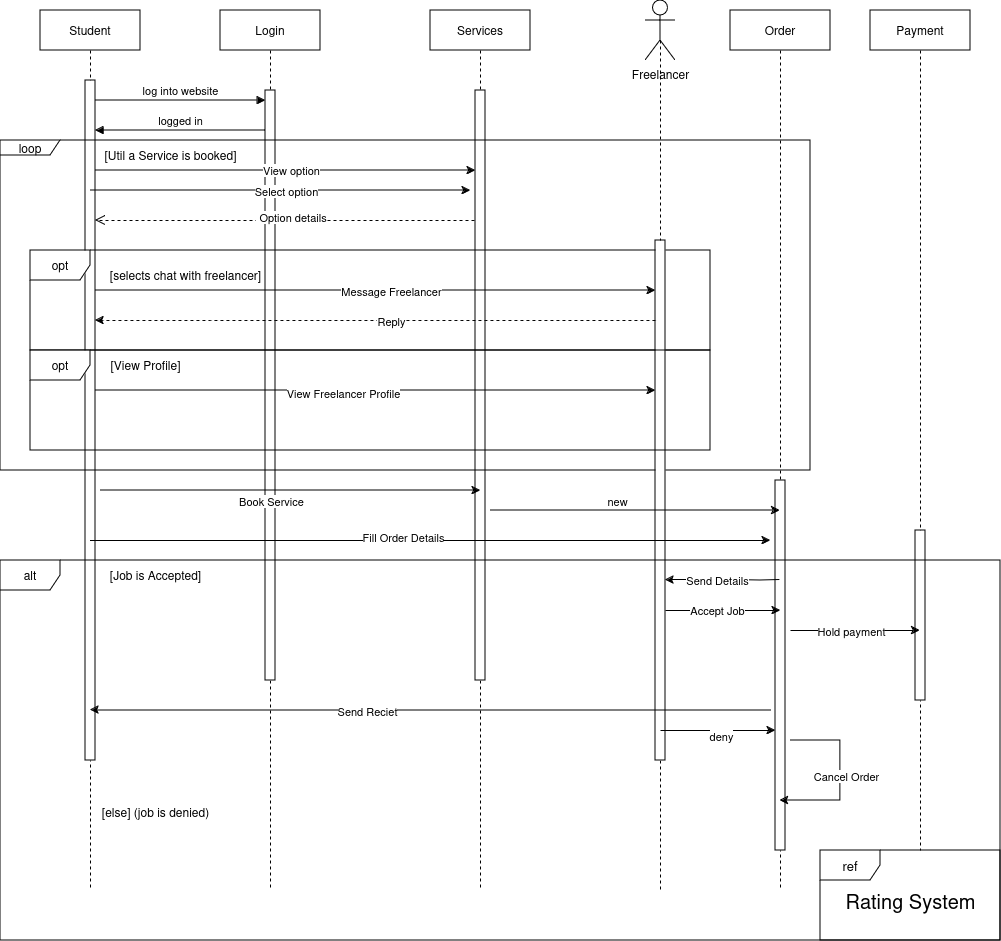

The diagram above was exported from draw.io. Its source (the exported page's mxGraphModel, read from the mxfile embedded in the PNG):
<mxGraphModel dx="1434" dy="749" grid="1" gridSize="10" guides="1" tooltips="1" connect="1" arrows="1" fold="1" page="1" pageScale="1" pageWidth="1169" pageHeight="827" math="0" shadow="0">
  <root>
    <mxCell id="0" />
    <mxCell id="1" parent="0" />
    <mxCell id="aM9ryv3xv72pqoxQDRHE-1" value="Student" style="shape=umlLifeline;perimeter=lifelinePerimeter;whiteSpace=wrap;html=1;container=0;dropTarget=0;collapsible=0;recursiveResize=0;outlineConnect=0;portConstraint=eastwest;newEdgeStyle={&quot;edgeStyle&quot;:&quot;elbowEdgeStyle&quot;,&quot;elbow&quot;:&quot;vertical&quot;,&quot;curved&quot;:0,&quot;rounded&quot;:0};" parent="1" vertex="1">
      <mxGeometry x="40" y="40" width="100" height="880" as="geometry" />
    </mxCell>
    <mxCell id="aM9ryv3xv72pqoxQDRHE-2" value="" style="html=1;points=[];perimeter=orthogonalPerimeter;outlineConnect=0;targetShapes=umlLifeline;portConstraint=eastwest;newEdgeStyle={&quot;edgeStyle&quot;:&quot;elbowEdgeStyle&quot;,&quot;elbow&quot;:&quot;vertical&quot;,&quot;curved&quot;:0,&quot;rounded&quot;:0};" parent="aM9ryv3xv72pqoxQDRHE-1" vertex="1">
      <mxGeometry x="45" y="70" width="10" height="680" as="geometry" />
    </mxCell>
    <mxCell id="aM9ryv3xv72pqoxQDRHE-5" value="Login" style="shape=umlLifeline;perimeter=lifelinePerimeter;whiteSpace=wrap;html=1;container=0;dropTarget=0;collapsible=0;recursiveResize=0;outlineConnect=0;portConstraint=eastwest;newEdgeStyle={&quot;edgeStyle&quot;:&quot;elbowEdgeStyle&quot;,&quot;elbow&quot;:&quot;vertical&quot;,&quot;curved&quot;:0,&quot;rounded&quot;:0};" parent="1" vertex="1">
      <mxGeometry x="220" y="40" width="100" height="880" as="geometry" />
    </mxCell>
    <mxCell id="aM9ryv3xv72pqoxQDRHE-6" value="" style="html=1;points=[];perimeter=orthogonalPerimeter;outlineConnect=0;targetShapes=umlLifeline;portConstraint=eastwest;newEdgeStyle={&quot;edgeStyle&quot;:&quot;elbowEdgeStyle&quot;,&quot;elbow&quot;:&quot;vertical&quot;,&quot;curved&quot;:0,&quot;rounded&quot;:0};" parent="aM9ryv3xv72pqoxQDRHE-5" vertex="1">
      <mxGeometry x="45" y="80" width="10" height="590" as="geometry" />
    </mxCell>
    <mxCell id="aM9ryv3xv72pqoxQDRHE-7" value="log into website" style="html=1;verticalAlign=bottom;endArrow=block;edgeStyle=elbowEdgeStyle;elbow=vertical;curved=0;rounded=0;" parent="1" edge="1">
      <mxGeometry relative="1" as="geometry">
        <mxPoint x="95" y="130" as="sourcePoint" />
        <Array as="points">
          <mxPoint x="180" y="130" />
        </Array>
        <mxPoint x="265" y="130" as="targetPoint" />
      </mxGeometry>
    </mxCell>
    <mxCell id="aM9ryv3xv72pqoxQDRHE-8" value="" style="html=1;verticalAlign=bottom;endArrow=open;dashed=1;endSize=8;edgeStyle=elbowEdgeStyle;elbow=vertical;curved=0;rounded=0;" parent="1" target="aM9ryv3xv72pqoxQDRHE-2" edge="1">
      <mxGeometry relative="1" as="geometry">
        <mxPoint x="100" y="250" as="targetPoint" />
        <Array as="points">
          <mxPoint x="195" y="250" />
        </Array>
        <mxPoint x="480" y="250" as="sourcePoint" />
      </mxGeometry>
    </mxCell>
    <mxCell id="qfFSHY1jnpJPX3-FORlf-5" value="&amp;nbsp;Option details" style="edgeLabel;html=1;align=center;verticalAlign=middle;resizable=0;points=[];" connectable="0" vertex="1" parent="aM9ryv3xv72pqoxQDRHE-8">
      <mxGeometry x="-0.0842" y="-4" relative="1" as="geometry">
        <mxPoint x="-14" as="offset" />
      </mxGeometry>
    </mxCell>
    <mxCell id="aM9ryv3xv72pqoxQDRHE-9" value="logged in" style="html=1;verticalAlign=bottom;endArrow=block;edgeStyle=elbowEdgeStyle;elbow=vertical;curved=0;rounded=0;" parent="1" edge="1">
      <mxGeometry relative="1" as="geometry">
        <mxPoint x="265" y="160" as="sourcePoint" />
        <Array as="points">
          <mxPoint x="210" y="160" />
          <mxPoint x="190" y="150" />
        </Array>
        <mxPoint x="95" y="160" as="targetPoint" />
      </mxGeometry>
    </mxCell>
    <mxCell id="Ah2nqUX7Krn8MPdZi8k1-4" value="Services" style="shape=umlLifeline;perimeter=lifelinePerimeter;whiteSpace=wrap;html=1;container=0;dropTarget=0;collapsible=0;recursiveResize=0;outlineConnect=0;portConstraint=eastwest;newEdgeStyle={&quot;edgeStyle&quot;:&quot;elbowEdgeStyle&quot;,&quot;elbow&quot;:&quot;vertical&quot;,&quot;curved&quot;:0,&quot;rounded&quot;:0};" vertex="1" parent="1">
      <mxGeometry x="430" y="40" width="100" height="880" as="geometry" />
    </mxCell>
    <mxCell id="Ah2nqUX7Krn8MPdZi8k1-5" value="" style="html=1;points=[];perimeter=orthogonalPerimeter;outlineConnect=0;targetShapes=umlLifeline;portConstraint=eastwest;newEdgeStyle={&quot;edgeStyle&quot;:&quot;elbowEdgeStyle&quot;,&quot;elbow&quot;:&quot;vertical&quot;,&quot;curved&quot;:0,&quot;rounded&quot;:0};" vertex="1" parent="Ah2nqUX7Krn8MPdZi8k1-4">
      <mxGeometry x="45" y="80" width="10" height="590" as="geometry" />
    </mxCell>
    <mxCell id="Ah2nqUX7Krn8MPdZi8k1-6" value="Order" style="shape=umlLifeline;perimeter=lifelinePerimeter;whiteSpace=wrap;html=1;container=0;dropTarget=0;collapsible=0;recursiveResize=0;outlineConnect=0;portConstraint=eastwest;newEdgeStyle={&quot;edgeStyle&quot;:&quot;elbowEdgeStyle&quot;,&quot;elbow&quot;:&quot;vertical&quot;,&quot;curved&quot;:0,&quot;rounded&quot;:0};" vertex="1" parent="1">
      <mxGeometry x="730" y="40" width="100" height="880" as="geometry" />
    </mxCell>
    <mxCell id="Ah2nqUX7Krn8MPdZi8k1-7" value="" style="html=1;points=[];perimeter=orthogonalPerimeter;outlineConnect=0;targetShapes=umlLifeline;portConstraint=eastwest;newEdgeStyle={&quot;edgeStyle&quot;:&quot;elbowEdgeStyle&quot;,&quot;elbow&quot;:&quot;vertical&quot;,&quot;curved&quot;:0,&quot;rounded&quot;:0};" vertex="1" parent="Ah2nqUX7Krn8MPdZi8k1-6">
      <mxGeometry x="45" y="470" width="10" height="370" as="geometry" />
    </mxCell>
    <mxCell id="Ah2nqUX7Krn8MPdZi8k1-8" value="Payment" style="shape=umlLifeline;perimeter=lifelinePerimeter;whiteSpace=wrap;html=1;container=0;dropTarget=0;collapsible=0;recursiveResize=0;outlineConnect=0;portConstraint=eastwest;newEdgeStyle={&quot;edgeStyle&quot;:&quot;elbowEdgeStyle&quot;,&quot;elbow&quot;:&quot;vertical&quot;,&quot;curved&quot;:0,&quot;rounded&quot;:0};" vertex="1" parent="1">
      <mxGeometry x="870" y="40" width="100" height="840" as="geometry" />
    </mxCell>
    <mxCell id="Ah2nqUX7Krn8MPdZi8k1-9" value="" style="html=1;points=[];perimeter=orthogonalPerimeter;outlineConnect=0;targetShapes=umlLifeline;portConstraint=eastwest;newEdgeStyle={&quot;edgeStyle&quot;:&quot;elbowEdgeStyle&quot;,&quot;elbow&quot;:&quot;vertical&quot;,&quot;curved&quot;:0,&quot;rounded&quot;:0};" vertex="1" parent="Ah2nqUX7Krn8MPdZi8k1-8">
      <mxGeometry x="45" y="520" width="10" height="170" as="geometry" />
    </mxCell>
    <mxCell id="Ah2nqUX7Krn8MPdZi8k1-10" value="" style="edgeStyle=elbowEdgeStyle;rounded=0;orthogonalLoop=1;jettySize=auto;html=1;elbow=vertical;curved=0;" edge="1" parent="1" source="aM9ryv3xv72pqoxQDRHE-2" target="Ah2nqUX7Krn8MPdZi8k1-5">
      <mxGeometry relative="1" as="geometry">
        <mxPoint x="100" y="200" as="sourcePoint" />
        <mxPoint x="470" y="200" as="targetPoint" />
        <Array as="points">
          <mxPoint x="380" y="200" />
          <mxPoint x="230" y="200" />
        </Array>
      </mxGeometry>
    </mxCell>
    <mxCell id="qfFSHY1jnpJPX3-FORlf-3" value="View option" style="edgeLabel;html=1;align=center;verticalAlign=middle;resizable=0;points=[];" connectable="0" vertex="1" parent="Ah2nqUX7Krn8MPdZi8k1-10">
      <mxGeometry x="0.0933" y="1" relative="1" as="geometry">
        <mxPoint x="-13" as="offset" />
      </mxGeometry>
    </mxCell>
    <mxCell id="qfFSHY1jnpJPX3-FORlf-4" value="&lt;div&gt;loop&lt;/div&gt;" style="shape=umlFrame;whiteSpace=wrap;html=1;pointerEvents=0;width=60;height=15;" vertex="1" parent="1">
      <mxGeometry y="170" width="810" height="330" as="geometry" />
    </mxCell>
    <mxCell id="Ah2nqUX7Krn8MPdZi8k1-11" style="edgeStyle=elbowEdgeStyle;rounded=0;orthogonalLoop=1;jettySize=auto;html=1;elbow=vertical;curved=0;" edge="1" parent="1">
      <mxGeometry relative="1" as="geometry">
        <mxPoint x="470" y="220" as="targetPoint" />
        <Array as="points">
          <mxPoint x="365" y="220" />
          <mxPoint x="205" y="210" />
          <mxPoint x="385" y="190" />
          <mxPoint x="365" y="220" />
        </Array>
        <mxPoint x="90" y="220" as="sourcePoint" />
      </mxGeometry>
    </mxCell>
    <mxCell id="Ah2nqUX7Krn8MPdZi8k1-12" value="Select option" style="edgeLabel;html=1;align=center;verticalAlign=middle;resizable=0;points=[];" vertex="1" connectable="0" parent="Ah2nqUX7Krn8MPdZi8k1-11">
      <mxGeometry x="0.0593" relative="1" as="geometry">
        <mxPoint x="-6" as="offset" />
      </mxGeometry>
    </mxCell>
    <mxCell id="qfFSHY1jnpJPX3-FORlf-7" value="opt" style="shape=umlFrame;whiteSpace=wrap;html=1;pointerEvents=0;" vertex="1" parent="1">
      <mxGeometry x="30" y="280" width="680" height="100" as="geometry" />
    </mxCell>
    <mxCell id="qfFSHY1jnpJPX3-FORlf-8" value="" style="endArrow=classic;html=1;rounded=0;" edge="1" parent="1" source="aM9ryv3xv72pqoxQDRHE-2" target="qfFSHY1jnpJPX3-FORlf-10">
      <mxGeometry width="50" height="50" relative="1" as="geometry">
        <mxPoint x="100" y="320" as="sourcePoint" />
        <mxPoint x="550" y="370" as="targetPoint" />
        <Array as="points">
          <mxPoint x="180" y="320" />
        </Array>
      </mxGeometry>
    </mxCell>
    <mxCell id="qfFSHY1jnpJPX3-FORlf-13" value="Message Freelancer" style="edgeLabel;html=1;align=center;verticalAlign=middle;resizable=0;points=[];" connectable="0" vertex="1" parent="qfFSHY1jnpJPX3-FORlf-8">
      <mxGeometry x="-0.042" y="-2" relative="1" as="geometry">
        <mxPoint x="27" y="-2" as="offset" />
      </mxGeometry>
    </mxCell>
    <mxCell id="qfFSHY1jnpJPX3-FORlf-9" value="" style="shape=umlLifeline;perimeter=lifelinePerimeter;whiteSpace=wrap;html=1;container=0;dropTarget=0;collapsible=0;recursiveResize=0;outlineConnect=0;portConstraint=eastwest;newEdgeStyle={&quot;edgeStyle&quot;:&quot;elbowEdgeStyle&quot;,&quot;elbow&quot;:&quot;vertical&quot;,&quot;curved&quot;:0,&quot;rounded&quot;:0};movable=1;resizable=1;rotatable=1;deletable=1;editable=1;locked=0;connectable=1;size=0;" vertex="1" parent="1">
      <mxGeometry x="610" y="70" width="100" height="850" as="geometry" />
    </mxCell>
    <mxCell id="qfFSHY1jnpJPX3-FORlf-10" value="" style="html=1;points=[];perimeter=orthogonalPerimeter;outlineConnect=0;targetShapes=umlLifeline;portConstraint=eastwest;newEdgeStyle={&quot;edgeStyle&quot;:&quot;elbowEdgeStyle&quot;,&quot;elbow&quot;:&quot;vertical&quot;,&quot;curved&quot;:0,&quot;rounded&quot;:0};" vertex="1" parent="qfFSHY1jnpJPX3-FORlf-9">
      <mxGeometry x="45" y="200" width="10" height="520" as="geometry" />
    </mxCell>
    <mxCell id="qfFSHY1jnpJPX3-FORlf-11" value="Freelancer" style="shape=umlActor;verticalLabelPosition=bottom;verticalAlign=top;html=1;outlineConnect=0;" vertex="1" parent="1">
      <mxGeometry x="645" y="30" width="30" height="60" as="geometry" />
    </mxCell>
    <mxCell id="qfFSHY1jnpJPX3-FORlf-14" value="" style="endArrow=classic;html=1;rounded=0;dashed=1;" edge="1" parent="1" source="qfFSHY1jnpJPX3-FORlf-10" target="aM9ryv3xv72pqoxQDRHE-2">
      <mxGeometry width="50" height="50" relative="1" as="geometry">
        <mxPoint x="650" y="350" as="sourcePoint" />
        <mxPoint x="100" y="350" as="targetPoint" />
        <Array as="points">
          <mxPoint x="400" y="350" />
          <mxPoint x="370" y="350" />
          <mxPoint x="210" y="350" />
        </Array>
      </mxGeometry>
    </mxCell>
    <mxCell id="qfFSHY1jnpJPX3-FORlf-15" value="Reply" style="edgeLabel;html=1;align=center;verticalAlign=middle;resizable=0;points=[];" connectable="0" vertex="1" parent="qfFSHY1jnpJPX3-FORlf-14">
      <mxGeometry x="0.0992" y="2" relative="1" as="geometry">
        <mxPoint x="43" y="-2" as="offset" />
      </mxGeometry>
    </mxCell>
    <mxCell id="qfFSHY1jnpJPX3-FORlf-16" value="[selects chat with freelancer]" style="text;html=1;align=center;verticalAlign=middle;resizable=0;points=[];autosize=1;strokeColor=none;fillColor=none;" vertex="1" parent="1">
      <mxGeometry x="100" y="290" width="170" height="30" as="geometry" />
    </mxCell>
    <mxCell id="qfFSHY1jnpJPX3-FORlf-19" value="" style="endArrow=classic;html=1;rounded=0;" edge="1" parent="1">
      <mxGeometry width="50" height="50" relative="1" as="geometry">
        <mxPoint x="100" y="520" as="sourcePoint" />
        <mxPoint x="480" y="520" as="targetPoint" />
        <Array as="points">
          <mxPoint x="225.5" y="520" />
          <mxPoint x="325" y="520" />
          <mxPoint x="405" y="520" />
          <mxPoint x="420.5" y="520" />
        </Array>
      </mxGeometry>
    </mxCell>
    <mxCell id="qfFSHY1jnpJPX3-FORlf-20" value="Book Service" style="edgeLabel;html=1;align=center;verticalAlign=middle;resizable=0;points=[];" connectable="0" vertex="1" parent="qfFSHY1jnpJPX3-FORlf-19">
      <mxGeometry x="0.1267" y="-2" relative="1" as="geometry">
        <mxPoint x="-44" y="8" as="offset" />
      </mxGeometry>
    </mxCell>
    <mxCell id="qfFSHY1jnpJPX3-FORlf-26" value="[View Profile]" style="text;html=1;align=center;verticalAlign=middle;resizable=0;points=[];autosize=1;strokeColor=none;fillColor=none;" vertex="1" parent="1">
      <mxGeometry x="100" y="380" width="90" height="30" as="geometry" />
    </mxCell>
    <mxCell id="qfFSHY1jnpJPX3-FORlf-27" value="" style="edgeStyle=none;orthogonalLoop=1;jettySize=auto;html=1;rounded=0;" edge="1" parent="1" source="aM9ryv3xv72pqoxQDRHE-2" target="qfFSHY1jnpJPX3-FORlf-10">
      <mxGeometry width="100" relative="1" as="geometry">
        <mxPoint x="120" y="420" as="sourcePoint" />
        <mxPoint x="640" y="420" as="targetPoint" />
        <Array as="points">
          <mxPoint x="190" y="420" />
        </Array>
      </mxGeometry>
    </mxCell>
    <mxCell id="qfFSHY1jnpJPX3-FORlf-28" value="View Freelancer Profile" style="edgeLabel;html=1;align=center;verticalAlign=middle;resizable=0;points=[];" connectable="0" vertex="1" parent="qfFSHY1jnpJPX3-FORlf-27">
      <mxGeometry x="-0.1228" y="-2" relative="1" as="geometry">
        <mxPoint x="1" as="offset" />
      </mxGeometry>
    </mxCell>
    <mxCell id="qfFSHY1jnpJPX3-FORlf-31" value="" style="edgeStyle=none;orthogonalLoop=1;jettySize=auto;html=1;rounded=0;" edge="1" parent="1">
      <mxGeometry width="100" relative="1" as="geometry">
        <mxPoint x="490" y="540" as="sourcePoint" />
        <mxPoint x="779.5" y="540" as="targetPoint" />
        <Array as="points">
          <mxPoint x="710" y="540" />
        </Array>
      </mxGeometry>
    </mxCell>
    <mxCell id="qfFSHY1jnpJPX3-FORlf-32" value="&lt;span&gt;new&lt;/span&gt;" style="edgeLabel;html=1;align=center;verticalAlign=middle;resizable=0;points=[];fontStyle=0" connectable="0" vertex="1" parent="qfFSHY1jnpJPX3-FORlf-31">
      <mxGeometry x="-0.4436" relative="1" as="geometry">
        <mxPoint x="45" y="-10" as="offset" />
      </mxGeometry>
    </mxCell>
    <mxCell id="qfFSHY1jnpJPX3-FORlf-33" value="" style="endArrow=classic;html=1;rounded=0;" edge="1" parent="1">
      <mxGeometry width="50" height="50" relative="1" as="geometry">
        <mxPoint x="89.5" y="570" as="sourcePoint" />
        <mxPoint x="770" y="570" as="targetPoint" />
      </mxGeometry>
    </mxCell>
    <mxCell id="qfFSHY1jnpJPX3-FORlf-34" value="Fill Order Details" style="edgeLabel;html=1;align=center;verticalAlign=middle;resizable=0;points=[];" connectable="0" vertex="1" parent="qfFSHY1jnpJPX3-FORlf-33">
      <mxGeometry x="-0.0801" y="4" relative="1" as="geometry">
        <mxPoint as="offset" />
      </mxGeometry>
    </mxCell>
    <mxCell id="BvUkQBlCoKFc0GtdJ1_p-3" value="&lt;font style=&quot;font-size: 13px;&quot;&gt;ref&lt;/font&gt;" style="shape=umlFrame;whiteSpace=wrap;html=1;pointerEvents=0;" vertex="1" parent="1">
      <mxGeometry x="820" y="880" width="180" height="90" as="geometry" />
    </mxCell>
    <mxCell id="qfFSHY1jnpJPX3-FORlf-44" value="" style="endArrow=classic;html=1;rounded=0;" edge="1" parent="1">
      <mxGeometry width="50" height="50" relative="1" as="geometry">
        <mxPoint x="790" y="660" as="sourcePoint" />
        <mxPoint x="919.5" y="660" as="targetPoint" />
      </mxGeometry>
    </mxCell>
    <mxCell id="qfFSHY1jnpJPX3-FORlf-45" value="Hold payment" style="edgeLabel;html=1;align=center;verticalAlign=middle;resizable=0;points=[];" connectable="0" vertex="1" parent="qfFSHY1jnpJPX3-FORlf-44">
      <mxGeometry x="-0.2124" y="-3" relative="1" as="geometry">
        <mxPoint x="9" y="-3" as="offset" />
      </mxGeometry>
    </mxCell>
    <mxCell id="BvUkQBlCoKFc0GtdJ1_p-4" value="Rating System" style="text;html=1;align=center;verticalAlign=middle;resizable=0;points=[];autosize=1;strokeColor=none;fillColor=none;fontSize=20;" vertex="1" parent="1">
      <mxGeometry x="835" y="910" width="150" height="40" as="geometry" />
    </mxCell>
    <mxCell id="qfFSHY1jnpJPX3-FORlf-37" value="" style="endArrow=classic;html=1;rounded=0;" edge="1" parent="1" target="qfFSHY1jnpJPX3-FORlf-10">
      <mxGeometry width="50" height="50" relative="1" as="geometry">
        <mxPoint x="779.5" y="609.5" as="sourcePoint" />
        <mxPoint x="670" y="609.5" as="targetPoint" />
        <Array as="points">
          <mxPoint x="760" y="610" />
          <mxPoint x="730" y="609.5" />
        </Array>
      </mxGeometry>
    </mxCell>
    <mxCell id="qfFSHY1jnpJPX3-FORlf-38" value="Send Details" style="edgeLabel;html=1;align=center;verticalAlign=middle;resizable=0;points=[];" connectable="0" vertex="1" parent="qfFSHY1jnpJPX3-FORlf-37">
      <mxGeometry x="0.1083" relative="1" as="geometry">
        <mxPoint as="offset" />
      </mxGeometry>
    </mxCell>
    <mxCell id="qfFSHY1jnpJPX3-FORlf-41" value="" style="edgeStyle=none;orthogonalLoop=1;jettySize=auto;html=1;rounded=0;" edge="1" parent="1">
      <mxGeometry width="100" relative="1" as="geometry">
        <mxPoint x="665" y="640" as="sourcePoint" />
        <mxPoint x="780" y="640" as="targetPoint" />
        <Array as="points" />
      </mxGeometry>
    </mxCell>
    <mxCell id="qfFSHY1jnpJPX3-FORlf-42" value="Accept Job" style="edgeLabel;html=1;align=center;verticalAlign=middle;resizable=0;points=[];" connectable="0" vertex="1" parent="qfFSHY1jnpJPX3-FORlf-41">
      <mxGeometry x="-0.113" y="1" relative="1" as="geometry">
        <mxPoint as="offset" />
      </mxGeometry>
    </mxCell>
    <mxCell id="qfFSHY1jnpJPX3-FORlf-50" value="" style="edgeStyle=none;orthogonalLoop=1;jettySize=auto;html=1;rounded=0;" edge="1" parent="1" target="Ah2nqUX7Krn8MPdZi8k1-7">
      <mxGeometry width="100" relative="1" as="geometry">
        <mxPoint x="660" y="760" as="sourcePoint" />
        <mxPoint x="760" y="760" as="targetPoint" />
        <Array as="points" />
      </mxGeometry>
    </mxCell>
    <mxCell id="qfFSHY1jnpJPX3-FORlf-51" value="deny" style="edgeLabel;html=1;align=center;verticalAlign=middle;resizable=0;points=[];" connectable="0" vertex="1" parent="qfFSHY1jnpJPX3-FORlf-50">
      <mxGeometry x="0.255" y="-4" relative="1" as="geometry">
        <mxPoint x="-12" y="1" as="offset" />
      </mxGeometry>
    </mxCell>
    <mxCell id="qfFSHY1jnpJPX3-FORlf-46" value="" style="endArrow=classic;html=1;rounded=0;" edge="1" parent="1">
      <mxGeometry width="50" height="50" relative="1" as="geometry">
        <mxPoint x="770" y="739.5" as="sourcePoint" />
        <mxPoint x="90.00181818181801" y="739.5" as="targetPoint" />
      </mxGeometry>
    </mxCell>
    <mxCell id="qfFSHY1jnpJPX3-FORlf-48" value="Send Reciet" style="edgeLabel;html=1;align=center;verticalAlign=middle;resizable=0;points=[];" connectable="0" vertex="1" parent="qfFSHY1jnpJPX3-FORlf-46">
      <mxGeometry x="0.1892" y="1" relative="1" as="geometry">
        <mxPoint as="offset" />
      </mxGeometry>
    </mxCell>
    <mxCell id="qfFSHY1jnpJPX3-FORlf-52" value="" style="endArrow=classic;html=1;rounded=0;" edge="1" parent="1" target="Ah2nqUX7Krn8MPdZi8k1-6">
      <mxGeometry width="50" height="50" relative="1" as="geometry">
        <mxPoint x="790" y="770" as="sourcePoint" />
        <mxPoint x="840" y="830" as="targetPoint" />
        <Array as="points">
          <mxPoint x="840" y="770" />
          <mxPoint x="840" y="830" />
        </Array>
      </mxGeometry>
    </mxCell>
    <mxCell id="qfFSHY1jnpJPX3-FORlf-53" value="Cancel Order" style="edgeLabel;html=1;align=center;verticalAlign=middle;resizable=0;points=[];" connectable="0" vertex="1" parent="qfFSHY1jnpJPX3-FORlf-52">
      <mxGeometry x="0.0044" y="5" relative="1" as="geometry">
        <mxPoint y="-1" as="offset" />
      </mxGeometry>
    </mxCell>
    <mxCell id="qfFSHY1jnpJPX3-FORlf-54" value="opt" style="shape=umlFrame;whiteSpace=wrap;html=1;pointerEvents=0;" vertex="1" parent="1">
      <mxGeometry x="30" y="380" width="680" height="100" as="geometry" />
    </mxCell>
    <mxCell id="qfFSHY1jnpJPX3-FORlf-55" value="alt" style="shape=umlFrame;whiteSpace=wrap;html=1;pointerEvents=0;" vertex="1" parent="1">
      <mxGeometry y="590" width="1000" height="380" as="geometry" />
    </mxCell>
    <mxCell id="qfFSHY1jnpJPX3-FORlf-56" value="[Job is Accepted]" style="text;html=1;align=center;verticalAlign=middle;resizable=0;points=[];autosize=1;strokeColor=none;fillColor=none;" vertex="1" parent="1">
      <mxGeometry x="100" y="590" width="110" height="30" as="geometry" />
    </mxCell>
    <mxCell id="qfFSHY1jnpJPX3-FORlf-57" value="[Util a Service is booked]" style="text;html=1;align=center;verticalAlign=middle;resizable=0;points=[];autosize=1;strokeColor=none;fillColor=none;" vertex="1" parent="1">
      <mxGeometry x="90" y="170" width="160" height="30" as="geometry" />
    </mxCell>
    <mxCell id="qfFSHY1jnpJPX3-FORlf-60" value="[else] (job is denied)" style="text;html=1;align=center;verticalAlign=middle;resizable=0;points=[];autosize=1;strokeColor=none;fillColor=none;" vertex="1" parent="1">
      <mxGeometry x="90" y="827" width="130" height="30" as="geometry" />
    </mxCell>
  </root>
</mxGraphModel>